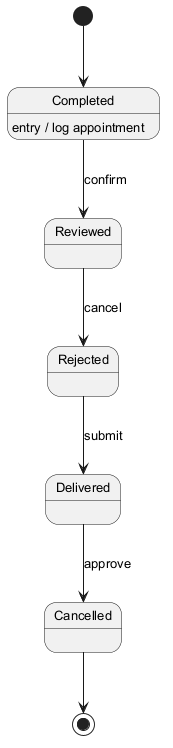

The diagram above was rendered by PlantUML. Its source (embedded in the PNG):
@startuml
skinparam backgroundColor #FFFFFF
skinparam classBackgroundColor #F3E5F5
skinparam classBorderColor #6A1B9A
skinparam defaultFontSize 13
[*] --> Completed
Completed --> Reviewed : confirm
Completed : entry / log appointment
Reviewed --> Rejected : cancel
Rejected --> Delivered : submit
Delivered --> Cancelled : approve
Cancelled --> [*]
@enduml